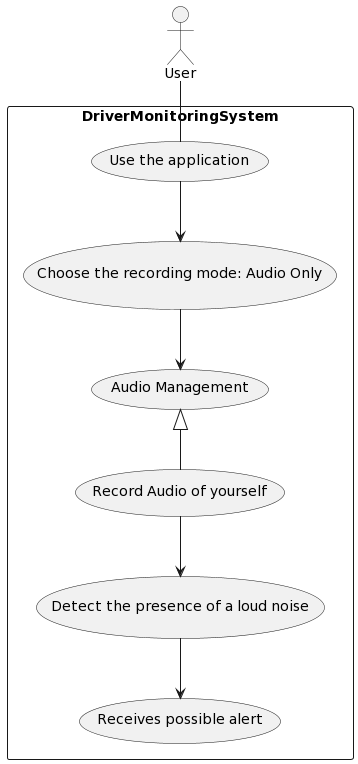

The diagram above was rendered by PlantUML. Its source (embedded in the PNG):
@startuml
actor User as u
rectangle DriverMonitoringSystem{
    usecase "Use the application" as UC1
    usecase "Choose the recording mode: Audio Only" as UC2
    usecase "Audio Management" as UC3
    usecase "Record Audio of yourself" as UC4
    usecase "Detect the presence of a loud noise" as UC5
    usecase "Receives possible alert" as UC6
}
u -- UC1
UC1 --> UC2
UC2 --> UC3
UC3 <|-- UC4
UC4 --> UC5
UC5 --> UC6
@enduml